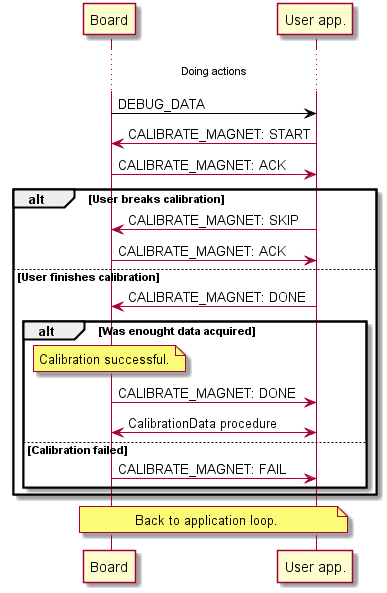

The diagram above was rendered by PlantUML. Its source (embedded in the PNG):
@startuml
...Doing actions...
Board -[#black]> "User app.": DEBUG_DATA

Board <- "User app.": CALIBRATE_MAGNET: START
Board -> "User app.": CALIBRATE_MAGNET: ACK

alt User breaks calibration

Board <- "User app.": CALIBRATE_MAGNET: SKIP
Board -> "User app.": CALIBRATE_MAGNET: ACK

else User finishes calibration

Board <- "User app.": CALIBRATE_MAGNET: DONE

alt Was enought data acquired

note over Board: Calibration successful.

Board -> "User app.": CALIBRATE_MAGNET: DONE
Board <-> "User app.": CalibrationData procedure 

else Calibration failed

Board -> "User app.": CALIBRATE_MAGNET: FAIL

end

end

note over Board, "User app.": Back to application loop.
@enduml